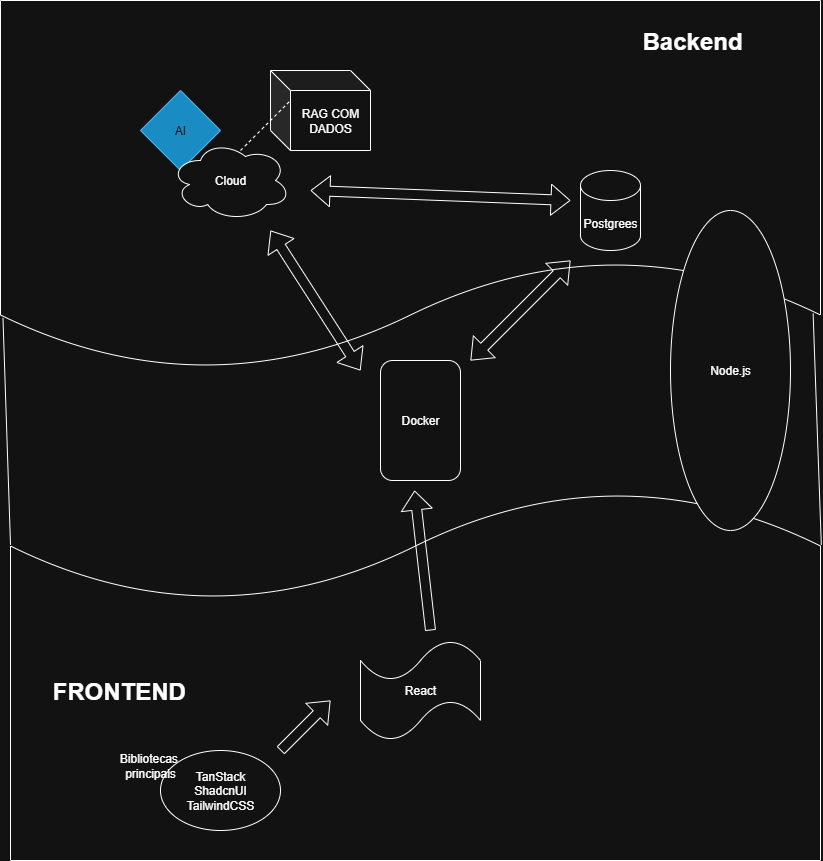

The diagram above was exported from draw.io. Its source (the exported page's mxGraphModel, read from the mxfile embedded in the PNG):
<mxGraphModel dx="1418" dy="780" grid="1" gridSize="10" guides="1" tooltips="1" connect="1" arrows="1" fold="1" page="1" pageScale="1" pageWidth="827" pageHeight="1169" math="0" shadow="0">
  <root>
    <mxCell id="0" />
    <mxCell id="1" parent="0" />
    <mxCell id="iOw95axMeQMTuwagT2eF-2" value="Docker" style="rounded=1;whiteSpace=wrap;html=1;" parent="1" vertex="1">
      <mxGeometry x="380" y="360" width="80" height="120" as="geometry" />
    </mxCell>
    <mxCell id="iOw95axMeQMTuwagT2eF-8" value="Postgrees" style="shape=cylinder3;whiteSpace=wrap;html=1;boundedLbl=1;backgroundOutline=1;size=15;" parent="1" vertex="1">
      <mxGeometry x="580" y="170" width="60" height="80" as="geometry" />
    </mxCell>
    <mxCell id="iOw95axMeQMTuwagT2eF-21" value="AI" style="rhombus;whiteSpace=wrap;html=1;fillColor=#1ba1e2;fontColor=#ffffff;strokeColor=#006EAF;" parent="1" vertex="1">
      <mxGeometry x="140" y="90" width="80" height="80" as="geometry" />
    </mxCell>
    <mxCell id="iOw95axMeQMTuwagT2eF-24" value="Cloud" style="ellipse;shape=cloud;whiteSpace=wrap;html=1;" parent="1" vertex="1">
      <mxGeometry x="170" y="140" width="120" height="80" as="geometry" />
    </mxCell>
    <mxCell id="iOw95axMeQMTuwagT2eF-27" value="" style="shape=flexArrow;endArrow=classic;startArrow=classic;html=1;rounded=0;" parent="1" edge="1">
      <mxGeometry width="100" height="100" relative="1" as="geometry">
        <mxPoint x="270" y="230" as="sourcePoint" />
        <mxPoint x="360" y="370" as="targetPoint" />
      </mxGeometry>
    </mxCell>
    <mxCell id="iOw95axMeQMTuwagT2eF-28" value="" style="shape=flexArrow;endArrow=classic;startArrow=classic;html=1;rounded=0;" parent="1" edge="1">
      <mxGeometry width="100" height="100" relative="1" as="geometry">
        <mxPoint x="470" y="360" as="sourcePoint" />
        <mxPoint x="570" y="260" as="targetPoint" />
      </mxGeometry>
    </mxCell>
    <mxCell id="iOw95axMeQMTuwagT2eF-29" value="" style="shape=flexArrow;endArrow=classic;startArrow=classic;html=1;rounded=0;" parent="1" edge="1">
      <mxGeometry width="100" height="100" relative="1" as="geometry">
        <mxPoint x="310" y="190" as="sourcePoint" />
        <mxPoint x="570" y="200" as="targetPoint" />
      </mxGeometry>
    </mxCell>
    <mxCell id="iOw95axMeQMTuwagT2eF-30" value="React" style="shape=tape;whiteSpace=wrap;html=1;" parent="1" vertex="1">
      <mxGeometry x="360" y="640" width="120" height="100" as="geometry" />
    </mxCell>
    <mxCell id="iOw95axMeQMTuwagT2eF-32" value="" style="shape=document;whiteSpace=wrap;html=1;boundedLbl=1;strokeColor=default;fillColor=none;" parent="1" vertex="1">
      <mxGeometry width="820" height="370" as="geometry" />
    </mxCell>
    <mxCell id="iOw95axMeQMTuwagT2eF-37" value="" style="shape=document;whiteSpace=wrap;html=1;boundedLbl=1;strokeColor=default;fillColor=none;rotation=-180;" parent="1" vertex="1">
      <mxGeometry x="10" y="490" width="810" height="370" as="geometry" />
    </mxCell>
    <mxCell id="iOw95axMeQMTuwagT2eF-38" value="RAG COM DADOS" style="shape=cube;whiteSpace=wrap;html=1;boundedLbl=1;backgroundOutline=1;darkOpacity=0.05;darkOpacity2=0.1;" parent="1" vertex="1">
      <mxGeometry x="270" y="70" width="100" height="80" as="geometry" />
    </mxCell>
    <mxCell id="iOw95axMeQMTuwagT2eF-40" value="" style="endArrow=none;dashed=1;html=1;rounded=0;" parent="1" edge="1">
      <mxGeometry width="50" height="50" relative="1" as="geometry">
        <mxPoint x="240" y="150" as="sourcePoint" />
        <mxPoint x="290" y="100" as="targetPoint" />
      </mxGeometry>
    </mxCell>
    <mxCell id="iOw95axMeQMTuwagT2eF-53" value="" style="shape=flexArrow;endArrow=classic;html=1;rounded=0;" parent="1" edge="1">
      <mxGeometry width="50" height="50" relative="1" as="geometry">
        <mxPoint x="280" y="750" as="sourcePoint" />
        <mxPoint x="330" y="700" as="targetPoint" />
      </mxGeometry>
    </mxCell>
    <mxCell id="iOw95axMeQMTuwagT2eF-55" value="TanStack&lt;div&gt;ShadcnUI&lt;/div&gt;&lt;div&gt;TailwindCSS&lt;/div&gt;" style="ellipse;whiteSpace=wrap;html=1;fillColor=none;" parent="1" vertex="1">
      <mxGeometry x="160" y="750" width="120" height="80" as="geometry" />
    </mxCell>
    <mxCell id="iOw95axMeQMTuwagT2eF-57" value="" style="shape=flexArrow;endArrow=classic;html=1;rounded=0;" parent="1" edge="1">
      <mxGeometry width="50" height="50" relative="1" as="geometry">
        <mxPoint x="430" y="630" as="sourcePoint" />
        <mxPoint x="414.09181818181827" y="490" as="targetPoint" />
      </mxGeometry>
    </mxCell>
    <mxCell id="iOw95axMeQMTuwagT2eF-60" value="&lt;h1 style=&quot;margin-top: 0px;&quot;&gt;FRONTEND&lt;/h1&gt;" style="text;html=1;whiteSpace=wrap;overflow=hidden;rounded=0;" parent="1" vertex="1">
      <mxGeometry x="50" y="670" width="180" height="120" as="geometry" />
    </mxCell>
    <mxCell id="iOw95axMeQMTuwagT2eF-61" value="&lt;h1 style=&quot;margin-top: 0px;&quot;&gt;Backend&lt;/h1&gt;" style="text;html=1;whiteSpace=wrap;overflow=hidden;rounded=0;" parent="1" vertex="1">
      <mxGeometry x="640" y="20" width="180" height="120" as="geometry" />
    </mxCell>
    <mxCell id="iOw95axMeQMTuwagT2eF-62" value="Bibliotecas&amp;nbsp; principais" style="text;html=1;align=center;verticalAlign=middle;whiteSpace=wrap;rounded=0;" parent="1" vertex="1">
      <mxGeometry x="120" y="750" width="60" height="30" as="geometry" />
    </mxCell>
    <mxCell id="iOw95axMeQMTuwagT2eF-70" value="Node.js" style="ellipse;whiteSpace=wrap;html=1;" parent="1" vertex="1">
      <mxGeometry x="670" y="210" width="120" height="320" as="geometry" />
    </mxCell>
    <mxCell id="dFmz0pA9WRDMC0VJBWJO-2" value="" style="endArrow=none;html=1;rounded=0;entryX=0.003;entryY=0.858;entryDx=0;entryDy=0;entryPerimeter=0;exitX=1;exitY=0.853;exitDx=0;exitDy=0;exitPerimeter=0;" parent="1" source="iOw95axMeQMTuwagT2eF-37" target="iOw95axMeQMTuwagT2eF-32" edge="1">
      <mxGeometry width="50" height="50" relative="1" as="geometry">
        <mxPoint x="60" y="470" as="sourcePoint" />
        <mxPoint x="110" y="420" as="targetPoint" />
      </mxGeometry>
    </mxCell>
    <mxCell id="dFmz0pA9WRDMC0VJBWJO-4" value="" style="endArrow=none;html=1;rounded=0;exitX=-0.001;exitY=0.853;exitDx=0;exitDy=0;exitPerimeter=0;entryX=0.991;entryY=0.846;entryDx=0;entryDy=0;entryPerimeter=0;" parent="1" source="iOw95axMeQMTuwagT2eF-37" target="iOw95axMeQMTuwagT2eF-32" edge="1">
      <mxGeometry width="50" height="50" relative="1" as="geometry">
        <mxPoint x="820" y="533.5" as="sourcePoint" />
        <mxPoint x="820" y="330" as="targetPoint" />
      </mxGeometry>
    </mxCell>
  </root>
</mxGraphModel>